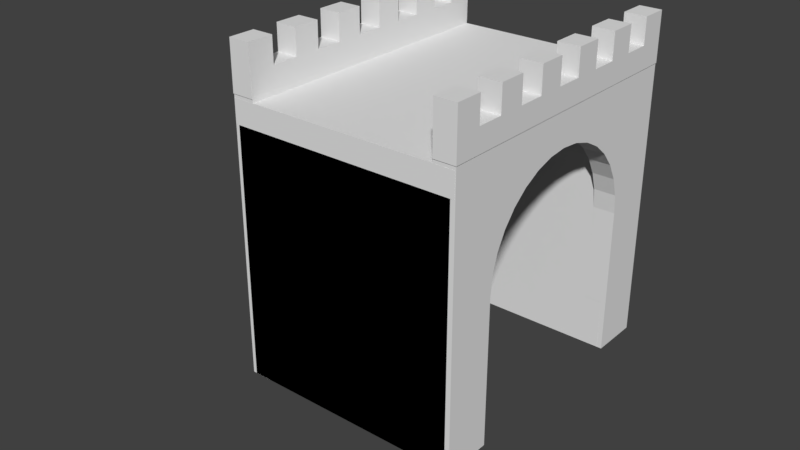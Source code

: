 # Source: gate.blend  (saved by Blender 2.79.0; exported with 4.5.12 LTS)
import bpy
from mathutils import Matrix  # noqa: F401  (used for matrix-valued properties, if any)

bpy.ops.wm.read_factory_settings(use_empty=True)
scene = bpy.context.scene
scene.name = 'Scene'

# ---- collections
col_collection_1 = bpy.data.collections.new('Collection 1'); scene.collection.children.link(col_collection_1)
col_collection_3 = bpy.data.collections.new('Collection 3'); scene.collection.children.link(col_collection_3)
col_collection_3.hide_render = True
col_collection_3.hide_viewport = True

# ---- world
world_world = bpy.data.worlds.new('World'); scene.world = world_world
world_world.color = (0.05088, 0.05088, 0.05088)
world_world.use_sun_shadow = False
world_world.sun_shadow_jitter_overblur = 0.0
world_world.cycles.sampling_method = 'MANUAL'

# ---- meshes
me_cube_009 = bpy.data.meshes.new('Cube.009')
me_cube_009.from_pydata([(-0.105, -0.7033, 1.328), (-0.105, -0.7033, 1.436), (-0.105, 0.7013, 1.328), (-0.105, 0.7013, 1.436), (-0.0002339, -0.7033, 1.328), (-0.0002339, -0.7033, 1.436), (-0.0002339, 0.7013, 1.328), (-0.0002339, 0.7013, 1.436), (-0.105, -0.5756, 1.436), (-0.105, -0.4479, 1.436), (-0.105, -0.3202, 1.436), (-0.105, -0.1925, 1.436), (-0.105, -0.06485, 1.436), (-0.105, 0.06285, 1.436), (-0.105, 0.1905, 1.436), (-0.105, 0.3182, 1.436), (-0.105, 0.4459, 1.436), (-0.105, 0.5736, 1.436), (-0.0002339, 0.5736, 1.436), (-0.0002339, 0.4459, 1.436), (-0.0002339, 0.3182, 1.436), (-0.0002339, 0.1905, 1.436), (-0.0002339, 0.06285, 1.436), (-0.0002339, -0.06485, 1.436), (-0.0002339, -0.1925, 1.436), (-0.0002339, -0.3202, 1.436), (-0.0002339, -0.4479, 1.436), (-0.0002339, -0.5756, 1.436), (-0.105, 0.5736, 1.56), (-0.105, 0.7013, 1.56), (-0.0002339, 0.7013, 1.56), (-0.0002339, -0.5756, 1.56), (-0.0002339, -0.7033, 1.56), (-0.105, -0.7033, 1.56), (-0.105, -0.5756, 1.56), (-0.105, -0.4479, 1.56), (-0.105, -0.3202, 1.56), (-0.105, -0.1925, 1.56), (-0.105, -0.06485, 1.56), (-0.105, 0.06285, 1.56), (-0.105, 0.1905, 1.56), (-0.105, 0.3182, 1.56), (-0.105, 0.4459, 1.56), (-0.0002339, 0.5736, 1.56), (-0.0002339, 0.4459, 1.56), (-0.0002339, 0.3182, 1.56), (-0.0002339, 0.1905, 1.56), (-0.0002339, 0.06285, 1.56), (-0.0002339, -0.06485, 1.56), (-0.0002339, -0.1925, 1.56), (-0.0002339, -0.3202, 1.56), (-0.0002339, -0.4479, 1.56)], [], [(0, 1, 8, 9, 10, 11, 12, 13, 14, 15, 16, 17, 3, 2), (2, 3, 7, 6), (6, 7, 18, 19, 20, 21, 22, 23, 24, 25, 26, 27, 5, 4), (4, 5, 1, 0), (2, 6, 4, 0), (12, 11, 37, 38), (11, 24, 49, 37), (18, 17, 16, 19), (5, 27, 31, 32), (20, 15, 14, 21), (26, 25, 50, 51), (22, 13, 12, 23), (23, 12, 38, 48), (24, 11, 10, 25), (18, 7, 30, 43), (26, 9, 8, 27), (31, 34, 33, 32), (30, 29, 28, 43), (44, 42, 41, 45), (46, 40, 39, 47), (48, 38, 37, 49), (50, 36, 35, 51), (20, 19, 44, 45), (25, 10, 36, 50), (3, 17, 28, 29), (17, 18, 43, 28), (9, 26, 51, 35), (14, 13, 39, 40), (19, 16, 42, 44), (1, 5, 32, 33), (22, 21, 46, 47), (27, 8, 34, 31), (15, 20, 45, 41), (8, 1, 33, 34), (7, 3, 29, 30), (16, 15, 41, 42), (21, 14, 40, 46), (24, 23, 48, 49), (13, 22, 47, 39), (10, 9, 35, 36)])
_uv = me_cube_009.uv_layers.new(name='UVMap')
_uv.uv.foreach_set('vector', [0.4697, 1.0, 0.36, 1.0, 0.36, 0.9091, 0.36, 0.8182, 0.36, 0.7273, 0.36, 0.6364, 0.36, 0.5455, 0.36, 0.4545, 0.36, 0.3636, 0.36, 0.2727, 0.36, 0.1818, 0.36, 0.09091, 0.36, 0.0, 0.4697, 0.0, 0.5758, 0.1652, 0.5758, 0.08803, 0.6818, 0.08803, 0.6818, 0.1652, 0.2348, 1.0, 0.1252, 1.0, 0.1252, 0.9091, 0.1252, 0.8182, 0.1252, 0.7273, 0.1252, 0.6364, 0.1252, 0.5455, 0.1252, 0.4545, 0.1252, 0.3636, 0.1252, 0.2727, 0.1252, 0.1818, 0.1252, 0.09091, 0.1252, 0.0, 0.2348, 0.0, 0.5758, 0.3304, 0.5758, 0.2532, 0.6818, 0.2532, 0.6818, 0.3304, 0.4697, 0.0, 0.5758, 0.0, 0.5758, 1.0, 0.4697, 1.0, 0.36, 0.5455, 0.36, 0.6364, 0.2348, 0.6364, 0.2348, 0.5455, 0.8939, 0.622, 0.7879, 0.622, 0.7879, 0.5339, 0.8939, 0.5339, 0.8939, 0.09091, 0.7879, 0.09091, 0.7879, 0.0, 0.8939, 4.243e-08, 0.1252, 0.0, 0.1252, 0.09091, 0.0, 0.09091, 0.0, 0.0, 0.7879, 0.4545, 0.6818, 0.4545, 0.6818, 0.3636, 0.7879, 0.3636, 0.1252, 0.1818, 0.1252, 0.2727, 1.207e-07, 0.2727, 1.207e-07, 0.1818, 0.7879, 0.1818, 0.6818, 0.1818, 0.6818, 0.09091, 0.7879, 0.09091, 0.8939, 0.4459, 0.7879, 0.4459, 0.7879, 0.3579, 0.8939, 0.3579, 0.6818, 0.6031, 0.5758, 0.6031, 0.5758, 0.5122, 0.6818, 0.5122, 0.1252, 0.9091, 0.1252, 1.0, 4.826e-07, 1.0, 4.826e-07, 0.9091, 0.7879, 0.5455, 0.6818, 0.5455, 0.6818, 0.4545, 0.7879, 0.4545, 0.6818, 0.1818, 0.7879, 0.1818, 0.7879, 0.2727, 0.6818, 0.2727, 0.8939, 0.1818, 0.7879, 0.1818, 0.7879, 0.09091, 0.8939, 0.09091, 0.7879, 0.3636, 0.6818, 0.3636, 0.6818, 0.2727, 0.7879, 0.2727, 0.5758, 0.4213, 0.6818, 0.4213, 0.6818, 0.5122, 0.5758, 0.5122, 0.6818, 0.4213, 0.5758, 0.4213, 0.5758, 0.3304, 0.6818, 0.3304, 0.6818, 0.0, 0.7879, 8.487e-08, 0.7879, 0.09091, 0.6818, 0.09091, 0.1252, 0.7273, 0.1252, 0.8182, 3.62e-07, 0.8182, 3.62e-07, 0.7273, 0.6818, 0.6911, 0.5758, 0.6911, 0.5758, 0.6031, 0.6818, 0.6031, 0.36, 0.0, 0.36, 0.09091, 0.2348, 0.09091, 0.2348, 0.0, 1.0, 0.2698, 0.8939, 0.2698, 0.8939, 0.1818, 1.0, 0.1818, 0.8939, 0.3579, 0.7879, 0.3579, 0.7879, 0.2698, 0.8939, 0.2698, 0.36, 0.3636, 0.36, 0.4545, 0.2348, 0.4545, 0.2348, 0.3636, 1.0, 0.08803, 0.8939, 0.08803, 0.8939, 0.0, 1.0, 0.0, 0.6818, 0.2532, 0.5758, 0.2532, 0.5758, 0.1652, 0.6818, 0.1652, 0.1252, 0.5455, 0.1252, 0.6364, 3.62e-07, 0.6364, 2.413e-07, 0.5455, 0.8939, 0.5339, 0.7879, 0.5339, 0.7879, 0.4459, 0.8939, 0.4459, 1.0, 0.1789, 0.8939, 0.1789, 0.8939, 0.09091, 1.0, 0.09091, 0.36, 0.9091, 0.36, 1.0, 0.2348, 1.0, 0.2348, 0.9091, 0.6818, 0.08803, 0.5758, 0.08803, 0.5758, 0.0, 0.6818, 8.487e-08, 0.36, 0.1818, 0.36, 0.2727, 0.2348, 0.2727, 0.2348, 0.1818, 0.7879, 0.6335, 0.6818, 0.6335, 0.6818, 0.5455, 0.7879, 0.5455, 0.1252, 0.3636, 0.1252, 0.4545, 2.413e-07, 0.4545, 1.207e-07, 0.3636, 0.8939, 0.2698, 0.7879, 0.2698, 0.7879, 0.1818, 0.8939, 0.1818, 0.36, 0.7273, 0.36, 0.8182, 0.2348, 0.8182, 0.2348, 0.7273])
me_cube_009.use_remesh_preserve_volume = False
me_cube_009.use_remesh_preserve_attributes = False
me_cube_009.use_mirror_vertex_groups = False
me_cube_009.update()
me_cube_004 = bpy.data.meshes.new('Cube.004')
me_cube_004.from_pydata([(-0.9752, 0.2919, -0.8673), (-0.9752, 0.05465, -0.8673), (0.08894, 0.2919, 0.4302), (0.08894, 0.05465, 0.4302), (0.08894, 0.2919, -0.8673), (0.08894, 0.05465, -0.8673), (-0.9752, 0.05465, 0.4302), (-0.9752, 0.2919, 0.4302), (0.08894, 0.05465, 0.4302), (0.08894, 0.05465, -0.8673), (-0.9752, 0.2919, -0.8673), (-0.9752, 0.05465, -0.8673), (0.08894, 0.2919, -0.8673), (0.08894, 0.2919, 0.4302), (-0.9752, 0.05465, 0.4302), (-0.9752, 0.2919, 0.4302)], [], [(4, 2, 3, 5), (5, 3, 6, 1), (2, 7, 6, 3), (4, 5, 1, 0), (1, 6, 7, 0), (0, 7, 2, 4), (12, 9, 8, 13), (9, 11, 14, 8), (13, 8, 14, 15), (12, 10, 11, 9), (11, 10, 15, 14), (10, 12, 13, 15)])
_uv = me_cube_004.uv_layers.new(name='UVMap')
_uv.uv.foreach_set('vector', [0.0, 0.0, 1.0, 0.0, 1.0, 1.0, 0.0, 1.0, 0.0, 0.0, 1.0, 0.0, 1.0, 1.0, 0.0, 1.0, 0.0, 0.0, 1.0, 0.0, 1.0, 1.0, 0.0, 1.0, 0.0, 0.0, 1.0, 0.0, 1.0, 1.0, 0.0, 1.0, 0.0, 0.0, 1.0, 0.0, 1.0, 1.0, 0.0, 1.0, 0.0, 0.0, 1.0, 0.0, 1.0, 1.0, 0.0, 1.0, 1.0, 0.5, 0.8997, 0.5, 0.8997, 2.297e-08, 1.0, 0.0, 0.8997, 0.5, 0.4498, 0.5, 0.4498, 0.0, 0.8997, 3.445e-08, 0.3009, 0.9101, 0.2006, 0.9101, 0.2006, 0.5, 0.3009, 0.5, 0.2006, 0.5, 0.2006, 0.9101, 0.1003, 0.9101, 0.1003, 0.5, 4.725e-09, 0.5, 0.1003, 0.5, 0.1003, 1.0, 0.0, 1.0, 0.4498, 0.5, 4.725e-08, 0.5, 0.0, 3.445e-08, 0.4498, 0.0])
me_cube_004.use_remesh_preserve_volume = False
me_cube_004.use_remesh_preserve_attributes = False
me_cube_004.use_mirror_vertex_groups = False
me_cube_004.update()
me_cube = bpy.data.meshes.new('Cube')
me_cube.from_pydata([(1.0, -0.4628, -1.0), (1.0, -0.7, -1.0), (1.0, -0.7, 0.3305), (1.0, 0.7, -1.0), (1.0, 0.7, 0.3305), (1.0, 0.4628, -0.2974), (1.0, -0.4628, -0.2974), (1.0, -0.4539, -0.2071), (1.0, -0.4276, -0.1203), (1.0, -0.3848, -0.04024), (1.0, -0.3273, 0.02989), (1.0, -0.2571, 0.08745), (1.0, -0.1771, 0.1302), (1.0, -0.09029, 0.1566), (1.0, -2.384e-07, 0.1654), (1.0, 0.09029, 0.1566), (1.0, 0.1771, 0.1302), (1.0, 0.2571, 0.08745), (1.0, 0.3273, 0.02989), (1.0, 0.3848, -0.04024), (1.0, 0.4276, -0.1203), (1.0, 0.4539, -0.2071), (1.0, 0.4628, -1.0), (0.8959, -0.4628, -1.0), (0.8959, -0.4628, -0.2974), (0.8959, 0.7, 0.3305), (0.8959, 0.7, -1.0), (0.8959, 0.4628, -1.0), (0.8959, -0.7, 0.3305), (0.8959, -0.7, -1.0), (0.8959, -0.4539, -0.2071), (0.8959, -0.4276, -0.1203), (0.8959, -0.3848, -0.04024), (0.8959, -0.3273, 0.02989), (0.8959, -0.2571, 0.08745), (0.8959, -0.1771, 0.1302), (0.8959, -0.09029, 0.1566), (0.8959, -2.384e-07, 0.1654), (0.8959, 0.09029, 0.1566), (0.8959, 0.1771, 0.1302), (0.8959, 0.2571, 0.08745), (0.8959, 0.3273, 0.02989), (0.8959, 0.3848, -0.04024), (0.8959, 0.4276, -0.1203), (0.8959, 0.4539, -0.2071), (0.8959, 0.4628, -0.2974)], [], [(0, 6, 7, 8, 9, 10, 11, 12, 13, 14, 15, 16, 17, 18, 19, 20, 21, 5, 22, 3, 4, 2, 1), (23, 29, 28, 25, 26, 27, 45, 44, 43, 42, 41, 40, 39, 38, 37, 36, 35, 34, 33, 32, 31, 30, 24), (10, 9, 32, 33), (3, 22, 27, 26), (18, 17, 40, 41), (11, 10, 33, 34), (2, 4, 25, 28), (19, 18, 41, 42), (12, 11, 34, 35), (1, 2, 28, 29), (20, 19, 42, 43), (13, 12, 35, 36), (0, 1, 29, 23), (21, 20, 43, 44), (14, 13, 36, 37), (7, 6, 24, 30), (5, 21, 44, 45), (15, 14, 37, 38), (8, 7, 30, 31), (22, 5, 45, 27), (6, 0, 23, 24), (16, 15, 38, 39), (9, 8, 31, 32), (4, 3, 26, 25), (17, 16, 39, 40)])
_uv = me_cube.uv_layers.new(name='UVMap')
_uv.uv.foreach_set('vector', [0.4812, 0.4338, 0.7353, 0.4338, 0.7679, 0.4305, 0.7993, 0.4207, 0.8283, 0.4047, 0.8536, 0.3832, 0.8745, 0.3571, 0.8899, 0.3272, 0.8994, 0.2948, 0.9027, 0.2611, 0.8994, 0.2275, 0.8899, 0.1951, 0.8745, 0.1652, 0.8536, 0.1391, 0.8283, 0.1176, 0.7993, 0.1016, 0.7679, 0.0918, 0.7353, 0.08848, 0.4812, 0.08848, 0.4812, 0.0, 0.9624, 4.447e-08, 0.9624, 0.5223, 0.4812, 0.5223, 0.4812, 0.4338, 0.4812, 0.5223, 7.545e-08, 0.5223, 0.0, 2.224e-08, 0.4812, 0.0, 0.4812, 0.08848, 0.2271, 0.08848, 0.1944, 0.0918, 0.163, 0.1016, 0.1341, 0.1176, 0.1087, 0.1391, 0.0879, 0.1652, 0.07243, 0.1951, 0.06291, 0.2275, 0.05969, 0.2611, 0.06291, 0.2948, 0.07243, 0.3272, 0.0879, 0.3571, 0.1087, 0.3832, 0.1341, 0.4047, 0.163, 0.4207, 0.1944, 0.4305, 0.2271, 0.4338, 0.03765, 0.8514, 0.03765, 0.8175, 0.07529, 0.8175, 0.07529, 0.8514, 4.311e-08, 1.0, 4.311e-08, 0.9316, 0.03765, 0.9316, 0.03765, 1.0, 0.0, 0.6488, 0.0, 0.6149, 0.03765, 0.6149, 0.03765, 0.6488, 0.03765, 0.8846, 0.03765, 0.8514, 0.07529, 0.8514, 0.07529, 0.8846, 1.0, 2.224e-08, 1.0, 0.5223, 0.9624, 0.5223, 0.9624, 0.0, 0.0, 0.682, 0.0, 0.6488, 0.03765, 0.6488, 0.03765, 0.682, 0.03765, 0.9159, 0.03765, 0.8846, 0.07529, 0.8846, 0.07529, 0.9159, 0.1129, 0.8372, 0.1129, 0.5223, 0.1506, 0.5223, 0.1506, 0.8372, 4.311e-08, 0.7132, 0.0, 0.682, 0.03765, 0.682, 0.03765, 0.7132, 0.03765, 0.944, 0.03765, 0.9159, 0.07529, 0.9159, 0.07529, 0.944, 0.1129, 0.9056, 0.1129, 0.8372, 0.1506, 0.8372, 0.1506, 0.9056, 4.311e-08, 0.7414, 4.311e-08, 0.7132, 0.03765, 0.7132, 0.03765, 0.7414, 0.03765, 0.9679, 0.03765, 0.944, 0.07529, 0.944, 0.07529, 0.9679, 0.03765, 0.7531, 0.03765, 0.7249, 0.07529, 0.7249, 0.07529, 0.7531, 4.311e-08, 0.7653, 4.311e-08, 0.7414, 0.03765, 0.7414, 0.03765, 0.7653, 0.0, 0.5504, 0.0, 0.5223, 0.03765, 0.5223, 0.03765, 0.5504, 0.03765, 0.7843, 0.03765, 0.7531, 0.07529, 0.7531, 0.07529, 0.7843, 4.311e-08, 0.9316, 4.311e-08, 0.7653, 0.03765, 0.7653, 0.03765, 0.9316, 0.03765, 0.7249, 0.03765, 0.5223, 0.07529, 0.5223, 0.07529, 0.7249, 0.0, 0.5817, 0.0, 0.5504, 0.03765, 0.5504, 0.03765, 0.5817, 0.03765, 0.8175, 0.03765, 0.7843, 0.07529, 0.7843, 0.07529, 0.8175, 0.1129, 0.5223, 0.1129, 0.906, 0.07529, 0.906, 0.07529, 0.5223, 0.0, 0.6149, 0.0, 0.5817, 0.03765, 0.5817, 0.03765, 0.6149])
me_cube.use_remesh_preserve_volume = False
me_cube.use_remesh_preserve_attributes = False
me_cube.use_mirror_vertex_groups = False
me_cube.update()
me_cube_003 = bpy.data.meshes.new('Cube.003')
me_cube_003.from_pydata([(1.0, -0.4628, -1.0), (1.0, -0.7, -1.0), (1.0, -0.7, 0.3305), (1.0, 0.7, -1.0), (1.0, 0.7, 0.3305), (1.0, 0.4628, -0.2974), (1.0, -0.4628, -0.2974), (1.0, -0.4539, -0.2071), (1.0, -0.4276, -0.1203), (1.0, -0.3848, -0.04024), (1.0, -0.3273, 0.02989), (1.0, -0.2571, 0.08745), (1.0, -0.1771, 0.1302), (1.0, -0.09029, 0.1566), (1.0, -2.384e-07, 0.1654), (1.0, 0.09029, 0.1566), (1.0, 0.1771, 0.1302), (1.0, 0.2571, 0.08745), (1.0, 0.3273, 0.02989), (1.0, 0.3848, -0.04024), (1.0, 0.4276, -0.1203), (1.0, 0.4539, -0.2071), (1.0, 0.4628, -1.0), (0.8959, -0.4628, -1.0), (0.8959, -0.4628, -0.2974), (0.8959, 0.7, 0.3305), (0.8959, 0.7, -1.0), (0.8959, 0.4628, -1.0), (0.8959, -0.7, 0.3305), (0.8959, -0.7, -1.0), (0.8959, -0.4539, -0.2071), (0.8959, -0.4276, -0.1203), (0.8959, -0.3848, -0.04024), (0.8959, -0.3273, 0.02989), (0.8959, -0.2571, 0.08745), (0.8959, -0.1771, 0.1302), (0.8959, -0.09029, 0.1566), (0.8959, -2.384e-07, 0.1654), (0.8959, 0.09029, 0.1566), (0.8959, 0.1771, 0.1302), (0.8959, 0.2571, 0.08745), (0.8959, 0.3273, 0.02989), (0.8959, 0.3848, -0.04024), (0.8959, 0.4276, -0.1203), (0.8959, 0.4539, -0.2071), (0.8959, 0.4628, -0.2974)], [], [(0, 6, 7, 8, 9, 10, 11, 12, 13, 14, 15, 16, 17, 18, 19, 20, 21, 5, 22, 3, 4, 2, 1), (23, 29, 28, 25, 26, 27, 45, 44, 43, 42, 41, 40, 39, 38, 37, 36, 35, 34, 33, 32, 31, 30, 24), (10, 9, 32, 33), (3, 22, 27, 26), (18, 17, 40, 41), (11, 10, 33, 34), (2, 4, 25, 28), (19, 18, 41, 42), (12, 11, 34, 35), (1, 2, 28, 29), (20, 19, 42, 43), (13, 12, 35, 36), (0, 1, 29, 23), (21, 20, 43, 44), (14, 13, 36, 37), (7, 6, 24, 30), (5, 21, 44, 45), (15, 14, 37, 38), (8, 7, 30, 31), (22, 5, 45, 27), (6, 0, 23, 24), (16, 15, 38, 39), (9, 8, 31, 32), (4, 3, 26, 25), (17, 16, 39, 40)])
_uv = me_cube_003.uv_layers.new(name='UVMap')
_uv.uv.foreach_set('vector', [0.4812, 0.4338, 0.7353, 0.4338, 0.7679, 0.4305, 0.7993, 0.4207, 0.8283, 0.4047, 0.8536, 0.3832, 0.8745, 0.3571, 0.8899, 0.3272, 0.8994, 0.2948, 0.9027, 0.2611, 0.8994, 0.2275, 0.8899, 0.1951, 0.8745, 0.1652, 0.8536, 0.1391, 0.8283, 0.1176, 0.7993, 0.1016, 0.7679, 0.0918, 0.7353, 0.08848, 0.4812, 0.08848, 0.4812, 0.0, 0.9624, 4.447e-08, 0.9624, 0.5223, 0.4812, 0.5223, 0.4812, 0.4338, 0.4812, 0.5223, 7.545e-08, 0.5223, 0.0, 2.224e-08, 0.4812, 0.0, 0.4812, 0.08848, 0.2271, 0.08848, 0.1944, 0.0918, 0.163, 0.1016, 0.1341, 0.1176, 0.1087, 0.1391, 0.0879, 0.1652, 0.07243, 0.1951, 0.06291, 0.2275, 0.05969, 0.2611, 0.06291, 0.2948, 0.07243, 0.3272, 0.0879, 0.3571, 0.1087, 0.3832, 0.1341, 0.4047, 0.163, 0.4207, 0.1944, 0.4305, 0.2271, 0.4338, 0.03765, 0.8514, 0.03765, 0.8175, 0.07529, 0.8175, 0.07529, 0.8514, 4.311e-08, 1.0, 4.311e-08, 0.9316, 0.03765, 0.9316, 0.03765, 1.0, 0.0, 0.6488, 0.0, 0.6149, 0.03765, 0.6149, 0.03765, 0.6488, 0.03765, 0.8846, 0.03765, 0.8514, 0.07529, 0.8514, 0.07529, 0.8846, 1.0, 2.224e-08, 1.0, 0.5223, 0.9624, 0.5223, 0.9624, 0.0, 0.0, 0.682, 0.0, 0.6488, 0.03765, 0.6488, 0.03765, 0.682, 0.03765, 0.9159, 0.03765, 0.8846, 0.07529, 0.8846, 0.07529, 0.9159, 0.1129, 0.8372, 0.1129, 0.5223, 0.1506, 0.5223, 0.1506, 0.8372, 4.311e-08, 0.7132, 0.0, 0.682, 0.03765, 0.682, 0.03765, 0.7132, 0.03765, 0.944, 0.03765, 0.9159, 0.07529, 0.9159, 0.07529, 0.944, 0.1129, 0.9056, 0.1129, 0.8372, 0.1506, 0.8372, 0.1506, 0.9056, 4.311e-08, 0.7414, 4.311e-08, 0.7132, 0.03765, 0.7132, 0.03765, 0.7414, 0.03765, 0.9679, 0.03765, 0.944, 0.07529, 0.944, 0.07529, 0.9679, 0.03765, 0.7531, 0.03765, 0.7249, 0.07529, 0.7249, 0.07529, 0.7531, 4.311e-08, 0.7653, 4.311e-08, 0.7414, 0.03765, 0.7414, 0.03765, 0.7653, 0.0, 0.5504, 0.0, 0.5223, 0.03765, 0.5223, 0.03765, 0.5504, 0.03765, 0.7843, 0.03765, 0.7531, 0.07529, 0.7531, 0.07529, 0.7843, 4.311e-08, 0.9316, 4.311e-08, 0.7653, 0.03765, 0.7653, 0.03765, 0.9316, 0.03765, 0.7249, 0.03765, 0.5223, 0.07529, 0.5223, 0.07529, 0.7249, 0.0, 0.5817, 0.0, 0.5504, 0.03765, 0.5504, 0.03765, 0.5817, 0.03765, 0.8175, 0.03765, 0.7843, 0.07529, 0.7843, 0.07529, 0.8175, 0.1129, 0.5223, 0.1129, 0.906, 0.07529, 0.906, 0.07529, 0.5223, 0.0, 0.6149, 0.0, 0.5817, 0.03765, 0.5817, 0.03765, 0.6149])
me_cube_003.use_remesh_preserve_volume = False
me_cube_003.use_remesh_preserve_attributes = False
me_cube_003.use_mirror_vertex_groups = False
me_cube_003.update()
me_cube_005 = bpy.data.meshes.new('Cube.005')
me_cube_005.from_pydata([(-1.0, -1.31, 0.3299), (-1.0, -1.31, 0.4426), (-1.0, 0.08712, 0.3299), (-1.0, 0.08712, 0.4426), (0.1, -1.31, 0.3299), (0.1, -1.31, 0.4426), (0.1, 0.08712, 0.3299), (0.1, 0.08712, 0.4426)], [], [(0, 1, 3, 2), (2, 3, 7, 6), (6, 7, 5, 4), (4, 5, 1, 0), (2, 6, 4, 0), (7, 3, 1, 5)])
_uv = me_cube_005.uv_layers.new(name='UVMap')
_uv.uv.foreach_set('vector', [1.0, 0.5595, 0.9535, 0.5595, 0.9535, 5.967e-09, 1.0, 0.0, 0.09295, 1.0, 0.04648, 1.0, 0.04648, 0.5595, 0.09295, 0.5595, 0.9535, 0.5595, 0.907, 0.5595, 0.907, 0.0, 0.9535, 0.0, 0.0, 0.5595, 0.04648, 0.5595, 0.04648, 1.0, 7.372e-08, 1.0, 4.915e-08, 0.0, 0.4535, 2.387e-08, 0.4535, 0.5595, 0.0, 0.5595, 0.4535, 4.177e-08, 0.907, 0.0, 0.907, 0.5595, 0.4535, 0.5595])
me_cube_005.use_remesh_preserve_volume = False
me_cube_005.use_remesh_preserve_attributes = False
me_cube_005.use_mirror_vertex_groups = False
me_cube_005.update()
me_cube_008 = bpy.data.meshes.new('Cube.008')
me_cube_008.from_pydata([(-0.9752, 0.1492, -0.8673), (-0.9752, -0.08744, -0.8673), (-0.9752, 0.151, 0.4335), (-0.9752, -0.0856, 0.4335), (0.08894, 0.1492, -0.8673), (0.08894, -0.08744, -0.8673), (0.08894, 0.151, 0.4335), (0.08894, -0.0856, 0.4335)], [], [(0, 1, 3, 2), (2, 3, 7, 6), (6, 7, 5, 4), (4, 5, 1, 0), (2, 6, 4, 0), (7, 3, 1, 5)])
_uv = me_cube_008.uv_layers.new(name='UVMap')
_uv.uv.foreach_set('vector', [0.909, 0.0001411, 1.0, 0.0, 1.0, 0.55, 0.909, 0.5502, 0.1819, 1.0, 0.09095, 1.0, 0.09095, 0.55, 0.1819, 0.55, 0.909, 0.5502, 0.8181, 0.55, 0.8181, 0.0, 0.909, 0.0001411, 0.0, 0.55, 0.09095, 0.55, 0.09095, 1.0, 6.301e-08, 1.0, 0.0, 1.008e-07, 0.409, 0.0, 0.409, 0.55, 1.146e-07, 0.55, 0.409, 3.781e-08, 0.8181, 0.0, 0.8181, 0.55, 0.409, 0.55])
me_cube_008.use_remesh_preserve_volume = False
me_cube_008.use_remesh_preserve_attributes = False
me_cube_008.use_mirror_vertex_groups = False
me_cube_008.update()
me_cube_011 = bpy.data.meshes.new('Cube.011')
me_cube_011.from_pydata([(-0.105, -0.7033, 1.328), (-0.105, -0.7033, 1.436), (-0.105, 0.7013, 1.328), (-0.105, 0.7013, 1.436), (-0.0002339, -0.7033, 1.328), (-0.0002339, -0.7033, 1.436), (-0.0002339, 0.7013, 1.328), (-0.0002339, 0.7013, 1.436), (-0.105, -0.5756, 1.436), (-0.105, -0.4479, 1.436), (-0.105, -0.3202, 1.436), (-0.105, -0.1925, 1.436), (-0.105, -0.06485, 1.436), (-0.105, 0.06285, 1.436), (-0.105, 0.1905, 1.436), (-0.105, 0.3182, 1.436), (-0.105, 0.4459, 1.436), (-0.105, 0.5736, 1.436), (-0.0002339, 0.5736, 1.436), (-0.0002339, 0.4459, 1.436), (-0.0002339, 0.3182, 1.436), (-0.0002339, 0.1905, 1.436), (-0.0002339, 0.06285, 1.436), (-0.0002339, -0.06485, 1.436), (-0.0002339, -0.1925, 1.436), (-0.0002339, -0.3202, 1.436), (-0.0002339, -0.4479, 1.436), (-0.0002339, -0.5756, 1.436), (-0.105, 0.5736, 1.56), (-0.105, 0.7013, 1.56), (-0.0002339, 0.7013, 1.56), (-0.0002339, -0.5756, 1.56), (-0.0002339, -0.7033, 1.56), (-0.105, -0.7033, 1.56), (-0.105, -0.5756, 1.56), (-0.105, -0.4479, 1.56), (-0.105, -0.3202, 1.56), (-0.105, -0.1925, 1.56), (-0.105, -0.06485, 1.56), (-0.105, 0.06285, 1.56), (-0.105, 0.1905, 1.56), (-0.105, 0.3182, 1.56), (-0.105, 0.4459, 1.56), (-0.0002339, 0.5736, 1.56), (-0.0002339, 0.4459, 1.56), (-0.0002339, 0.3182, 1.56), (-0.0002339, 0.1905, 1.56), (-0.0002339, 0.06285, 1.56), (-0.0002339, -0.06485, 1.56), (-0.0002339, -0.1925, 1.56), (-0.0002339, -0.3202, 1.56), (-0.0002339, -0.4479, 1.56)], [], [(0, 1, 8, 9, 10, 11, 12, 13, 14, 15, 16, 17, 3, 2), (2, 3, 7, 6), (6, 7, 18, 19, 20, 21, 22, 23, 24, 25, 26, 27, 5, 4), (4, 5, 1, 0), (2, 6, 4, 0), (12, 11, 37, 38), (11, 24, 49, 37), (18, 17, 16, 19), (5, 27, 31, 32), (20, 15, 14, 21), (26, 25, 50, 51), (22, 13, 12, 23), (23, 12, 38, 48), (24, 11, 10, 25), (18, 7, 30, 43), (26, 9, 8, 27), (31, 34, 33, 32), (30, 29, 28, 43), (44, 42, 41, 45), (46, 40, 39, 47), (48, 38, 37, 49), (50, 36, 35, 51), (20, 19, 44, 45), (25, 10, 36, 50), (3, 17, 28, 29), (17, 18, 43, 28), (9, 26, 51, 35), (14, 13, 39, 40), (19, 16, 42, 44), (1, 5, 32, 33), (22, 21, 46, 47), (27, 8, 34, 31), (15, 20, 45, 41), (8, 1, 33, 34), (7, 3, 29, 30), (16, 15, 41, 42), (21, 14, 40, 46), (24, 23, 48, 49), (13, 22, 47, 39), (10, 9, 35, 36)])
_uv = me_cube_011.uv_layers.new(name='UVMap')
_uv.uv.foreach_set('vector', [0.4697, 1.0, 0.36, 1.0, 0.36, 0.9091, 0.36, 0.8182, 0.36, 0.7273, 0.36, 0.6364, 0.36, 0.5455, 0.36, 0.4545, 0.36, 0.3636, 0.36, 0.2727, 0.36, 0.1818, 0.36, 0.09091, 0.36, 0.0, 0.4697, 0.0, 0.5758, 0.1652, 0.5758, 0.08803, 0.6818, 0.08803, 0.6818, 0.1652, 0.2348, 1.0, 0.1252, 1.0, 0.1252, 0.9091, 0.1252, 0.8182, 0.1252, 0.7273, 0.1252, 0.6364, 0.1252, 0.5455, 0.1252, 0.4545, 0.1252, 0.3636, 0.1252, 0.2727, 0.1252, 0.1818, 0.1252, 0.09091, 0.1252, 0.0, 0.2348, 0.0, 0.5758, 0.3304, 0.5758, 0.2532, 0.6818, 0.2532, 0.6818, 0.3304, 0.4697, 0.0, 0.5758, 0.0, 0.5758, 1.0, 0.4697, 1.0, 0.36, 0.5455, 0.36, 0.6364, 0.2348, 0.6364, 0.2348, 0.5455, 0.8939, 0.622, 0.7879, 0.622, 0.7879, 0.5339, 0.8939, 0.5339, 0.8939, 0.09091, 0.7879, 0.09091, 0.7879, 0.0, 0.8939, 4.243e-08, 0.1252, 0.0, 0.1252, 0.09091, 0.0, 0.09091, 0.0, 0.0, 0.7879, 0.4545, 0.6818, 0.4545, 0.6818, 0.3636, 0.7879, 0.3636, 0.1252, 0.1818, 0.1252, 0.2727, 1.207e-07, 0.2727, 1.207e-07, 0.1818, 0.7879, 0.1818, 0.6818, 0.1818, 0.6818, 0.09091, 0.7879, 0.09091, 0.8939, 0.4459, 0.7879, 0.4459, 0.7879, 0.3579, 0.8939, 0.3579, 0.6818, 0.6031, 0.5758, 0.6031, 0.5758, 0.5122, 0.6818, 0.5122, 0.1252, 0.9091, 0.1252, 1.0, 4.826e-07, 1.0, 4.826e-07, 0.9091, 0.7879, 0.5455, 0.6818, 0.5455, 0.6818, 0.4545, 0.7879, 0.4545, 0.6818, 0.1818, 0.7879, 0.1818, 0.7879, 0.2727, 0.6818, 0.2727, 0.8939, 0.1818, 0.7879, 0.1818, 0.7879, 0.09091, 0.8939, 0.09091, 0.7879, 0.3636, 0.6818, 0.3636, 0.6818, 0.2727, 0.7879, 0.2727, 0.5758, 0.4213, 0.6818, 0.4213, 0.6818, 0.5122, 0.5758, 0.5122, 0.6818, 0.4213, 0.5758, 0.4213, 0.5758, 0.3304, 0.6818, 0.3304, 0.6818, 0.0, 0.7879, 8.487e-08, 0.7879, 0.09091, 0.6818, 0.09091, 0.1252, 0.7273, 0.1252, 0.8182, 3.62e-07, 0.8182, 3.62e-07, 0.7273, 0.6818, 0.6911, 0.5758, 0.6911, 0.5758, 0.6031, 0.6818, 0.6031, 0.36, 0.0, 0.36, 0.09091, 0.2348, 0.09091, 0.2348, 0.0, 1.0, 0.2698, 0.8939, 0.2698, 0.8939, 0.1818, 1.0, 0.1818, 0.8939, 0.3579, 0.7879, 0.3579, 0.7879, 0.2698, 0.8939, 0.2698, 0.36, 0.3636, 0.36, 0.4545, 0.2348, 0.4545, 0.2348, 0.3636, 1.0, 0.08803, 0.8939, 0.08803, 0.8939, 0.0, 1.0, 0.0, 0.6818, 0.2532, 0.5758, 0.2532, 0.5758, 0.1652, 0.6818, 0.1652, 0.1252, 0.5455, 0.1252, 0.6364, 3.62e-07, 0.6364, 2.413e-07, 0.5455, 0.8939, 0.5339, 0.7879, 0.5339, 0.7879, 0.4459, 0.8939, 0.4459, 1.0, 0.1789, 0.8939, 0.1789, 0.8939, 0.09091, 1.0, 0.09091, 0.36, 0.9091, 0.36, 1.0, 0.2348, 1.0, 0.2348, 0.9091, 0.6818, 0.08803, 0.5758, 0.08803, 0.5758, 0.0, 0.6818, 8.487e-08, 0.36, 0.1818, 0.36, 0.2727, 0.2348, 0.2727, 0.2348, 0.1818, 0.7879, 0.6335, 0.6818, 0.6335, 0.6818, 0.5455, 0.7879, 0.5455, 0.1252, 0.3636, 0.1252, 0.4545, 2.413e-07, 0.4545, 1.207e-07, 0.3636, 0.8939, 0.2698, 0.7879, 0.2698, 0.7879, 0.1818, 0.8939, 0.1818, 0.36, 0.7273, 0.36, 0.8182, 0.2348, 0.8182, 0.2348, 0.7273])
me_cube_011.use_remesh_preserve_volume = False
me_cube_011.use_remesh_preserve_attributes = False
me_cube_011.use_mirror_vertex_groups = False
me_cube_011.update()
me_cube_010 = bpy.data.meshes.new('Cube.010')
me_cube_010.from_pydata([(0.6999, -1.376, 0.7639), (0.6999, -1.376, 0.8723), (0.6999, 0.02901, 0.7639), (0.6999, 0.02901, 0.8723), (0.8047, -1.376, 0.7639), (0.8047, -1.376, 0.8723), (0.8047, 0.02901, 0.7639), (0.8047, 0.02901, 0.8723), (0.6999, -1.248, 0.8723), (0.6999, -1.12, 0.8723), (0.6999, -0.9925, 0.8723), (0.6999, -0.8649, 0.8723), (0.6999, -0.7372, 0.8723), (0.6999, -0.6095, 0.8723), (0.6999, -0.4818, 0.8723), (0.6999, -0.3541, 0.8723), (0.6999, -0.2264, 0.8723), (0.6999, -0.09869, 0.8723), (0.8047, -0.09869, 0.8723), (0.8047, -0.2264, 0.8723), (0.8047, -0.3541, 0.8723), (0.8047, -0.4818, 0.8723), (0.8047, -0.6095, 0.8723), (0.8047, -0.7372, 0.8723), (0.8047, -0.8649, 0.8723), (0.8047, -0.9925, 0.8723), (0.8047, -1.12, 0.8723), (0.8047, -1.248, 0.8723), (0.6999, -0.09869, 0.9959), (0.6999, 0.02901, 0.9959), (0.8047, 0.02901, 0.9959), (0.8047, -1.248, 0.9959), (0.8047, -1.376, 0.9959), (0.6999, -1.376, 0.9959), (0.6999, -1.248, 0.9959), (0.6999, -1.12, 0.9959), (0.6999, -0.9925, 0.9959), (0.6999, -0.8649, 0.9959), (0.6999, -0.7372, 0.9959), (0.6999, -0.6095, 0.9959), (0.6999, -0.4818, 0.9959), (0.6999, -0.3541, 0.9959), (0.6999, -0.2264, 0.9959), (0.8047, -0.09869, 0.9959), (0.8047, -0.2264, 0.9959), (0.8047, -0.3541, 0.9959), (0.8047, -0.4818, 0.9959), (0.8047, -0.6095, 0.9959), (0.8047, -0.7372, 0.9959), (0.8047, -0.8649, 0.9959), (0.8047, -0.9925, 0.9959), (0.8047, -1.12, 0.9959)], [], [(0, 1, 8, 9, 10, 11, 12, 13, 14, 15, 16, 17, 3, 2), (2, 3, 7, 6), (6, 7, 18, 19, 20, 21, 22, 23, 24, 25, 26, 27, 5, 4), (4, 5, 1, 0), (2, 6, 4, 0), (12, 11, 37, 38), (11, 24, 49, 37), (18, 17, 16, 19), (5, 27, 31, 32), (20, 15, 14, 21), (26, 25, 50, 51), (22, 13, 12, 23), (23, 12, 38, 48), (24, 11, 10, 25), (18, 7, 30, 43), (26, 9, 8, 27), (31, 34, 33, 32), (30, 29, 28, 43), (44, 42, 41, 45), (46, 40, 39, 47), (48, 38, 37, 49), (50, 36, 35, 51), (20, 19, 44, 45), (25, 10, 36, 50), (3, 17, 28, 29), (17, 18, 43, 28), (9, 26, 51, 35), (14, 13, 39, 40), (19, 16, 42, 44), (1, 5, 32, 33), (22, 21, 46, 47), (27, 8, 34, 31), (15, 20, 45, 41), (8, 1, 33, 34), (7, 3, 29, 30), (16, 15, 41, 42), (21, 14, 40, 46), (24, 23, 48, 49), (13, 22, 47, 39), (10, 9, 35, 36)])
me_cube_010.use_remesh_preserve_volume = False
me_cube_010.use_remesh_preserve_attributes = False
me_cube_010.use_mirror_vertex_groups = False
me_cube_010.update()

# ---- objects
ob_cube_003 = bpy.data.objects.new('Cube.003', me_cube_009)
ob_cube = bpy.data.objects.new('Cube', me_cube_004)
ob_gatefront = bpy.data.objects.new('GateFront', me_cube)
ob_gateback = bpy.data.objects.new('GateBack', me_cube_003)
ob_cube_001 = bpy.data.objects.new('Cube.001', me_cube_005)
ob_cube_002 = bpy.data.objects.new('Cube.002', me_cube_008)
ob_cube_005 = bpy.data.objects.new('Cube.005', me_cube_011)
ob_cube_004 = bpy.data.objects.new('Cube.004', me_cube_010)

# ---- transforms, parenting, visibility, modifiers, constraints
ob_cube_003.location = (0.0, 0.0, 0.0)
ob_cube_003.lineart.crease_threshold = 0.0
ob_cube.location = (0.8882, -0.7547, 0.8676)
ob_cube.scale = (1.0, 1.0, 1.0)
ob_cube.lineart.crease_threshold = 0.0
ob_gatefront.location = (0.0, 0.0, 1.0)
ob_gatefront.lineart.crease_threshold = 0.0
ob_gateback.location = (-1.0, 0.0, 1.0)
ob_gateback.lineart.crease_threshold = 0.0
ob_cube_001.location = (0.8959, 0.6097, 0.8676)
ob_cube_001.lineart.crease_threshold = 0.0
ob_cube_002.location = (0.8882, 0.5499, 0.8676)
ob_cube_002.scale = (1.0, 1.0, 1.0)
ob_cube_002.lineart.crease_threshold = 0.0
ob_cube_005.location = (1.003, 0.0, 0.0)
ob_cube_005.lineart.crease_threshold = 0.0
ob_cube_004.location = (0.1953, 0.6709, 0.5664)
ob_cube_004.lineart.crease_threshold = 0.0

# ---- collection membership
col_collection_1.objects.link(ob_cube_003)
col_collection_1.objects.link(ob_cube)
col_collection_1.objects.link(ob_gatefront)
col_collection_1.objects.link(ob_gateback)
col_collection_1.objects.link(ob_cube_001)
col_collection_1.objects.link(ob_cube_002)
col_collection_1.objects.link(ob_cube_005)
col_collection_3.objects.link(ob_cube_004)

# ---- scene / render settings (as saved in the file)
scene.frame_start = 1; scene.frame_end = 250; scene.frame_set(1)
scene.render.engine = 'BLENDER_EEVEE_NEXT'
scene.render.resolution_percentage = 50
scene.render.dither_intensity = 0.0
scene.cycles.use_denoising = False
scene.cycles.samples = 128
scene.cycles.sampling_pattern = 'TABULATED_SOBOL'
scene.cycles.use_adaptive_sampling = False
scene.cycles.use_light_tree = False
scene.cycles.blur_glossy = 0.0
scene.cycles.sample_clamp_indirect = 0.0
scene.view_settings.view_transform = 'Standard'
bpy.context.view_layer.update()

# ---- added for rendering (the .blend has no active camera and no usable light): camera, sun
cam_auto = bpy.data.cameras.new('AutoCamera')
cam_auto.lens = 50.0
cam_auto.sensor_width = 36.0
cam_auto.clip_end = 1000.0
ob_auto_camera = bpy.data.objects.new('AutoCamera', cam_auto)
scene.collection.objects.link(ob_auto_camera)
ob_auto_camera.location = (3.06118, -3.47219, 2.86996)
ob_auto_camera.rotation_euler = (1.09748, -7.21219e-08, 0.694738)
scene.camera = ob_auto_camera
light_auto_sun = bpy.data.lights.new('AutoSun', 'SUN')
light_auto_sun.energy = 3.0
light_auto_sun.angle = 0.0523599
ob_auto_sun = bpy.data.objects.new('AutoSun', light_auto_sun)
scene.collection.objects.link(ob_auto_sun)
ob_auto_sun.rotation_euler = (0.872665, 0.174533, 0.523599)
bpy.context.view_layer.update()
